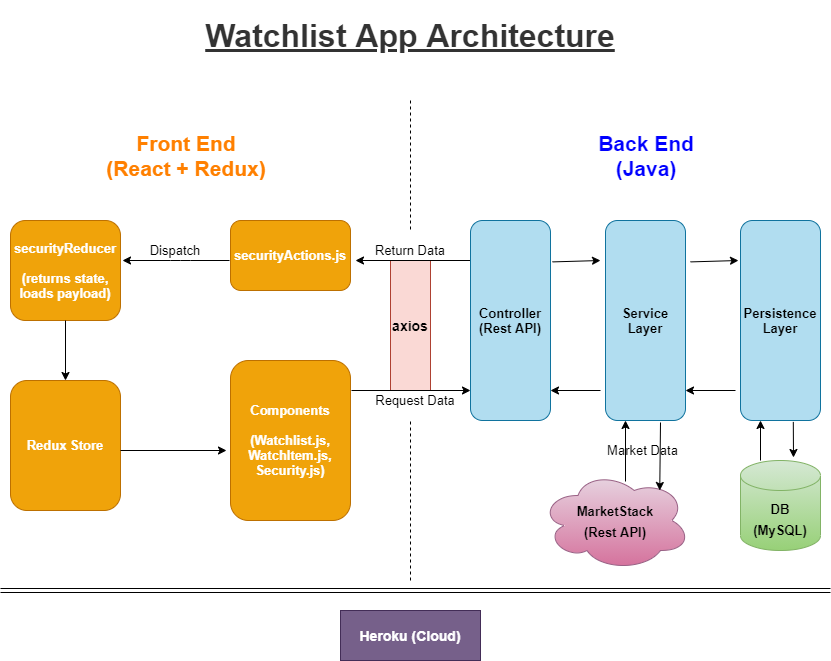

The diagram above was exported from draw.io. Its source (the exported page's mxGraphModel, read from the mxfile embedded in the PNG):
<mxGraphModel dx="1038" dy="491" grid="1" gridSize="10" guides="1" tooltips="1" connect="1" arrows="1" fold="1" page="1" pageScale="1" pageWidth="850" pageHeight="1100" math="0" shadow="0">
  <root>
    <mxCell id="0" />
    <mxCell id="1" parent="0" />
    <mxCell id="Zct5FdNmwBWnNANLYEgt-10" value="" style="shape=link;html=1;" edge="1" parent="1">
      <mxGeometry width="100" relative="1" as="geometry">
        <mxPoint x="10" y="690" as="sourcePoint" />
        <mxPoint x="840" y="690" as="targetPoint" />
      </mxGeometry>
    </mxCell>
    <mxCell id="Zct5FdNmwBWnNANLYEgt-11" value="&lt;font style=&quot;font-size: 14px&quot;&gt;&lt;b&gt;Heroku (Cloud)&lt;/b&gt;&lt;/font&gt;" style="whiteSpace=wrap;html=1;fillColor=#76608a;strokeColor=#432D57;fontColor=#ffffff;" vertex="1" parent="1">
      <mxGeometry x="350" y="710" width="140" height="50" as="geometry" />
    </mxCell>
    <mxCell id="Zct5FdNmwBWnNANLYEgt-16" value="&lt;font style=&quot;font-size: 21px&quot; color=&quot;#0000ff&quot;&gt;&lt;b&gt;Back End&lt;br&gt;(Java)&lt;br&gt;&lt;/b&gt;&lt;/font&gt;" style="text;html=1;strokeColor=none;fillColor=none;align=center;verticalAlign=middle;whiteSpace=wrap;rounded=0;strokeWidth=7;" vertex="1" parent="1">
      <mxGeometry x="571" y="240" width="170" height="30" as="geometry" />
    </mxCell>
    <mxCell id="Zct5FdNmwBWnNANLYEgt-18" value="&lt;font style=&quot;font-size: 21px&quot; color=&quot;#ff8000&quot;&gt;&lt;b&gt;Front End&lt;br&gt;(React + Redux)&lt;/b&gt;&lt;/font&gt;" style="text;html=1;strokeColor=none;fillColor=none;align=center;verticalAlign=middle;whiteSpace=wrap;rounded=0;strokeWidth=7;" vertex="1" parent="1">
      <mxGeometry x="111" y="240" width="170" height="30" as="geometry" />
    </mxCell>
    <mxCell id="Zct5FdNmwBWnNANLYEgt-19" value="&lt;font size=&quot;1&quot;&gt;&lt;b style=&quot;font-size: 14px&quot;&gt;axios&lt;/b&gt;&lt;/font&gt;" style="rounded=0;whiteSpace=wrap;html=1;strokeWidth=1;fillColor=#fad9d5;strokeColor=#ae4132;" vertex="1" parent="1">
      <mxGeometry x="400" y="360" width="40" height="130" as="geometry" />
    </mxCell>
    <mxCell id="Zct5FdNmwBWnNANLYEgt-20" value="" style="endArrow=classic;html=1;" edge="1" parent="1">
      <mxGeometry width="50" height="50" relative="1" as="geometry">
        <mxPoint x="361" y="490" as="sourcePoint" />
        <mxPoint x="480" y="490" as="targetPoint" />
      </mxGeometry>
    </mxCell>
    <mxCell id="Zct5FdNmwBWnNANLYEgt-21" value="" style="endArrow=classic;html=1;" edge="1" parent="1">
      <mxGeometry width="50" height="50" relative="1" as="geometry">
        <mxPoint x="480" y="360" as="sourcePoint" />
        <mxPoint x="365" y="360" as="targetPoint" />
      </mxGeometry>
    </mxCell>
    <mxCell id="Zct5FdNmwBWnNANLYEgt-22" value="&lt;font style=&quot;font-size: 13px&quot;&gt;securityActions.js&lt;/font&gt;" style="rounded=1;whiteSpace=wrap;html=1;strokeWidth=1;fillColor=#f0a30a;strokeColor=#BD7000;fontColor=#ffffff;fontStyle=1;fontSize=13;" vertex="1" parent="1">
      <mxGeometry x="240" y="320" width="120" height="70" as="geometry" />
    </mxCell>
    <mxCell id="Zct5FdNmwBWnNANLYEgt-23" value="" style="endArrow=classic;html=1;" edge="1" parent="1">
      <mxGeometry width="50" height="50" relative="1" as="geometry">
        <mxPoint x="239" y="360" as="sourcePoint" />
        <mxPoint x="132" y="360" as="targetPoint" />
        <Array as="points">
          <mxPoint x="190" y="360" />
        </Array>
      </mxGeometry>
    </mxCell>
    <mxCell id="Zct5FdNmwBWnNANLYEgt-24" value="&lt;font style=&quot;font-size: 13px&quot;&gt;securityReducer&lt;br style=&quot;font-size: 13px;&quot;&gt;&lt;br style=&quot;font-size: 13px;&quot;&gt;(returns state, loads payload)&lt;/font&gt;" style="rounded=1;whiteSpace=wrap;html=1;strokeWidth=1;fillColor=#f0a30a;strokeColor=#BD7000;fontColor=#ffffff;fontStyle=1;fontSize=13;" vertex="1" parent="1">
      <mxGeometry x="20" y="320" width="110" height="100" as="geometry" />
    </mxCell>
    <mxCell id="Zct5FdNmwBWnNANLYEgt-25" value="&lt;font style=&quot;font-size: 13px&quot;&gt;Redux Store&lt;/font&gt;" style="rounded=1;whiteSpace=wrap;html=1;strokeWidth=1;fillColor=#f0a30a;strokeColor=#BD7000;fontColor=#ffffff;fontSize=13;fontStyle=1" vertex="1" parent="1">
      <mxGeometry x="20" y="480" width="110" height="130" as="geometry" />
    </mxCell>
    <mxCell id="Zct5FdNmwBWnNANLYEgt-26" value="" style="endArrow=classic;html=1;exitX=0.5;exitY=1;exitDx=0;exitDy=0;" edge="1" parent="1" source="Zct5FdNmwBWnNANLYEgt-24" target="Zct5FdNmwBWnNANLYEgt-25">
      <mxGeometry width="50" height="50" relative="1" as="geometry">
        <mxPoint x="78" y="420" as="sourcePoint" />
        <mxPoint x="130" y="370" as="targetPoint" />
      </mxGeometry>
    </mxCell>
    <mxCell id="Zct5FdNmwBWnNANLYEgt-27" value="&lt;font style=&quot;font-size: 13px&quot;&gt;Components&lt;br style=&quot;font-size: 13px;&quot;&gt;&lt;br style=&quot;font-size: 13px;&quot;&gt;(Watchlist.js,&lt;br style=&quot;font-size: 13px;&quot;&gt;WatchItem.js,&lt;br style=&quot;font-size: 13px;&quot;&gt;Security.js)&lt;/font&gt;" style="rounded=1;whiteSpace=wrap;html=1;strokeWidth=1;fillColor=#f0a30a;strokeColor=#BD7000;fontColor=#ffffff;fontStyle=1;fontSize=13;" vertex="1" parent="1">
      <mxGeometry x="240" y="460" width="120" height="160" as="geometry" />
    </mxCell>
    <mxCell id="Zct5FdNmwBWnNANLYEgt-28" value="" style="endArrow=classic;html=1;" edge="1" parent="1">
      <mxGeometry width="50" height="50" relative="1" as="geometry">
        <mxPoint x="130" y="550" as="sourcePoint" />
        <mxPoint x="236" y="550" as="targetPoint" />
      </mxGeometry>
    </mxCell>
    <mxCell id="Zct5FdNmwBWnNANLYEgt-31" value="&lt;font style=&quot;font-size: 13px&quot;&gt;&lt;b&gt;Controller&lt;br&gt;(Rest API)&lt;/b&gt;&lt;/font&gt;" style="rounded=1;whiteSpace=wrap;html=1;strokeWidth=1;fillColor=#b1ddf0;strokeColor=#10739e;" vertex="1" parent="1">
      <mxGeometry x="480" y="320" width="80" height="200" as="geometry" />
    </mxCell>
    <mxCell id="Zct5FdNmwBWnNANLYEgt-32" value="&lt;font style=&quot;font-size: 13px&quot;&gt;&lt;b&gt;Service Layer&lt;/b&gt;&lt;/font&gt;" style="rounded=1;whiteSpace=wrap;html=1;strokeWidth=1;fillColor=#b1ddf0;strokeColor=#10739e;" vertex="1" parent="1">
      <mxGeometry x="615" y="320" width="80" height="200" as="geometry" />
    </mxCell>
    <mxCell id="Zct5FdNmwBWnNANLYEgt-33" value="&lt;font style=&quot;font-size: 13px&quot;&gt;&lt;b&gt;Persistence Layer&lt;/b&gt;&lt;/font&gt;" style="rounded=1;whiteSpace=wrap;html=1;strokeWidth=1;fillColor=#b1ddf0;strokeColor=#10739e;" vertex="1" parent="1">
      <mxGeometry x="750" y="320" width="80" height="200" as="geometry" />
    </mxCell>
    <mxCell id="Zct5FdNmwBWnNANLYEgt-35" value="&lt;font color=&quot;#000000&quot; style=&quot;font-size: 13px&quot;&gt;&lt;b&gt;DB&lt;br&gt;(MySQL)&lt;/b&gt;&lt;br&gt;&lt;/font&gt;" style="shape=cylinder3;whiteSpace=wrap;html=1;boundedLbl=1;backgroundOutline=1;size=15;strokeWidth=1;fontSize=18;gradientColor=#97d077;fillColor=#d5e8d4;strokeColor=#82b366;" vertex="1" parent="1">
      <mxGeometry x="750" y="560" width="80" height="90" as="geometry" />
    </mxCell>
    <mxCell id="Zct5FdNmwBWnNANLYEgt-36" value="&lt;font color=&quot;#000000&quot; style=&quot;font-size: 13px&quot;&gt;&lt;b&gt;MarketStack&lt;br&gt;(Rest API)&lt;/b&gt;&lt;br&gt;&lt;/font&gt;" style="ellipse;shape=cloud;whiteSpace=wrap;html=1;strokeWidth=1;fontSize=18;gradientColor=#d5739d;fillColor=#e6d0de;strokeColor=#996185;" vertex="1" parent="1">
      <mxGeometry x="550" y="570" width="150" height="100" as="geometry" />
    </mxCell>
    <mxCell id="Zct5FdNmwBWnNANLYEgt-38" value="" style="endArrow=none;dashed=1;html=1;fontSize=13;fontColor=#A680B8;" edge="1" parent="1">
      <mxGeometry width="50" height="50" relative="1" as="geometry">
        <mxPoint x="420" y="680" as="sourcePoint" />
        <mxPoint x="420" y="520" as="targetPoint" />
      </mxGeometry>
    </mxCell>
    <mxCell id="Zct5FdNmwBWnNANLYEgt-39" value="" style="endArrow=none;dashed=1;html=1;fontSize=13;fontColor=#A680B8;" edge="1" parent="1">
      <mxGeometry width="50" height="50" relative="1" as="geometry">
        <mxPoint x="420" y="200" as="sourcePoint" />
        <mxPoint x="420" y="330" as="targetPoint" />
        <Array as="points" />
      </mxGeometry>
    </mxCell>
    <mxCell id="Zct5FdNmwBWnNANLYEgt-41" value="Request Data" style="text;html=1;strokeColor=none;fillColor=none;align=center;verticalAlign=middle;whiteSpace=wrap;rounded=0;fontSize=13;" vertex="1" parent="1">
      <mxGeometry x="370" y="490" width="110" height="20" as="geometry" />
    </mxCell>
    <mxCell id="Zct5FdNmwBWnNANLYEgt-42" style="edgeStyle=orthogonalEdgeStyle;rounded=0;orthogonalLoop=1;jettySize=auto;html=1;exitX=0.5;exitY=1;exitDx=0;exitDy=0;fontSize=13;fontColor=#000000;" edge="1" parent="1" source="Zct5FdNmwBWnNANLYEgt-41" target="Zct5FdNmwBWnNANLYEgt-41">
      <mxGeometry relative="1" as="geometry" />
    </mxCell>
    <mxCell id="Zct5FdNmwBWnNANLYEgt-43" value="&lt;font style=&quot;font-size: 13px&quot;&gt;Return Data&lt;/font&gt;" style="text;html=1;strokeColor=none;fillColor=none;align=center;verticalAlign=middle;whiteSpace=wrap;rounded=0;fontSize=13;" vertex="1" parent="1">
      <mxGeometry x="365" y="340" width="110" height="20" as="geometry" />
    </mxCell>
    <mxCell id="Zct5FdNmwBWnNANLYEgt-44" value="Dispatch" style="text;html=1;strokeColor=none;fillColor=none;align=center;verticalAlign=middle;whiteSpace=wrap;rounded=0;fontSize=13;fontColor=#000000;" vertex="1" parent="1">
      <mxGeometry x="160" y="340" width="50" height="20" as="geometry" />
    </mxCell>
    <mxCell id="Zct5FdNmwBWnNANLYEgt-46" value="" style="endArrow=classic;html=1;fontSize=13;fontColor=#000000;exitX=1.025;exitY=0.207;exitDx=0;exitDy=0;exitPerimeter=0;" edge="1" parent="1" source="Zct5FdNmwBWnNANLYEgt-31">
      <mxGeometry width="50" height="50" relative="1" as="geometry">
        <mxPoint x="450" y="460" as="sourcePoint" />
        <mxPoint x="610" y="360" as="targetPoint" />
        <Array as="points">
          <mxPoint x="610" y="360" />
        </Array>
      </mxGeometry>
    </mxCell>
    <mxCell id="Zct5FdNmwBWnNANLYEgt-47" value="" style="endArrow=classic;html=1;fontSize=13;fontColor=#000000;exitX=1.025;exitY=0.207;exitDx=0;exitDy=0;exitPerimeter=0;" edge="1" parent="1">
      <mxGeometry width="50" height="50" relative="1" as="geometry">
        <mxPoint x="700" y="361.4" as="sourcePoint" />
        <mxPoint x="748" y="360" as="targetPoint" />
        <Array as="points">
          <mxPoint x="748" y="360" />
        </Array>
      </mxGeometry>
    </mxCell>
    <mxCell id="Zct5FdNmwBWnNANLYEgt-48" value="" style="endArrow=classic;html=1;fontSize=13;fontColor=#000000;" edge="1" parent="1">
      <mxGeometry width="50" height="50" relative="1" as="geometry">
        <mxPoint x="610" y="490" as="sourcePoint" />
        <mxPoint x="560" y="490" as="targetPoint" />
      </mxGeometry>
    </mxCell>
    <mxCell id="Zct5FdNmwBWnNANLYEgt-49" value="" style="endArrow=classic;html=1;fontSize=13;fontColor=#000000;" edge="1" parent="1">
      <mxGeometry width="50" height="50" relative="1" as="geometry">
        <mxPoint x="745" y="490" as="sourcePoint" />
        <mxPoint x="695" y="490" as="targetPoint" />
      </mxGeometry>
    </mxCell>
    <mxCell id="Zct5FdNmwBWnNANLYEgt-50" value="" style="endArrow=classic;html=1;fontSize=13;fontColor=#000000;exitX=0.66;exitY=1.007;exitDx=0;exitDy=0;exitPerimeter=0;" edge="1" parent="1" source="Zct5FdNmwBWnNANLYEgt-33">
      <mxGeometry width="50" height="50" relative="1" as="geometry">
        <mxPoint x="810" y="530" as="sourcePoint" />
        <mxPoint x="803" y="557" as="targetPoint" />
      </mxGeometry>
    </mxCell>
    <mxCell id="Zct5FdNmwBWnNANLYEgt-51" value="" style="endArrow=classic;html=1;fontSize=13;fontColor=#000000;entryX=0.25;entryY=1;entryDx=0;entryDy=0;" edge="1" parent="1" target="Zct5FdNmwBWnNANLYEgt-33">
      <mxGeometry width="50" height="50" relative="1" as="geometry">
        <mxPoint x="770" y="560" as="sourcePoint" />
        <mxPoint x="500" y="410" as="targetPoint" />
      </mxGeometry>
    </mxCell>
    <mxCell id="Zct5FdNmwBWnNANLYEgt-53" value="" style="endArrow=classic;html=1;fontSize=13;fontColor=#000000;entryX=0.25;entryY=1;entryDx=0;entryDy=0;" edge="1" parent="1" target="Zct5FdNmwBWnNANLYEgt-32">
      <mxGeometry width="50" height="50" relative="1" as="geometry">
        <mxPoint x="635" y="581" as="sourcePoint" />
        <mxPoint x="640" y="530" as="targetPoint" />
      </mxGeometry>
    </mxCell>
    <mxCell id="Zct5FdNmwBWnNANLYEgt-54" value="" style="endArrow=classic;html=1;fontSize=13;fontColor=#000000;entryX=0.795;entryY=0.2;entryDx=0;entryDy=0;entryPerimeter=0;" edge="1" parent="1" target="Zct5FdNmwBWnNANLYEgt-36">
      <mxGeometry width="50" height="50" relative="1" as="geometry">
        <mxPoint x="670" y="522" as="sourcePoint" />
        <mxPoint x="670" y="580" as="targetPoint" />
      </mxGeometry>
    </mxCell>
    <mxCell id="Zct5FdNmwBWnNANLYEgt-56" value="Market Data" style="text;html=1;strokeColor=none;fillColor=none;align=center;verticalAlign=middle;whiteSpace=wrap;rounded=0;fontSize=13;fontColor=#000000;" vertex="1" parent="1">
      <mxGeometry x="615" y="540" width="75" height="20" as="geometry" />
    </mxCell>
    <mxCell id="Zct5FdNmwBWnNANLYEgt-58" value="Watchlist App Architecture" style="text;html=1;strokeColor=none;fillColor=none;align=center;verticalAlign=middle;whiteSpace=wrap;rounded=0;fontSize=32;fontStyle=5;fontColor=#333333;" vertex="1" parent="1">
      <mxGeometry x="160" y="100" width="520" height="70" as="geometry" />
    </mxCell>
  </root>
</mxGraphModel>